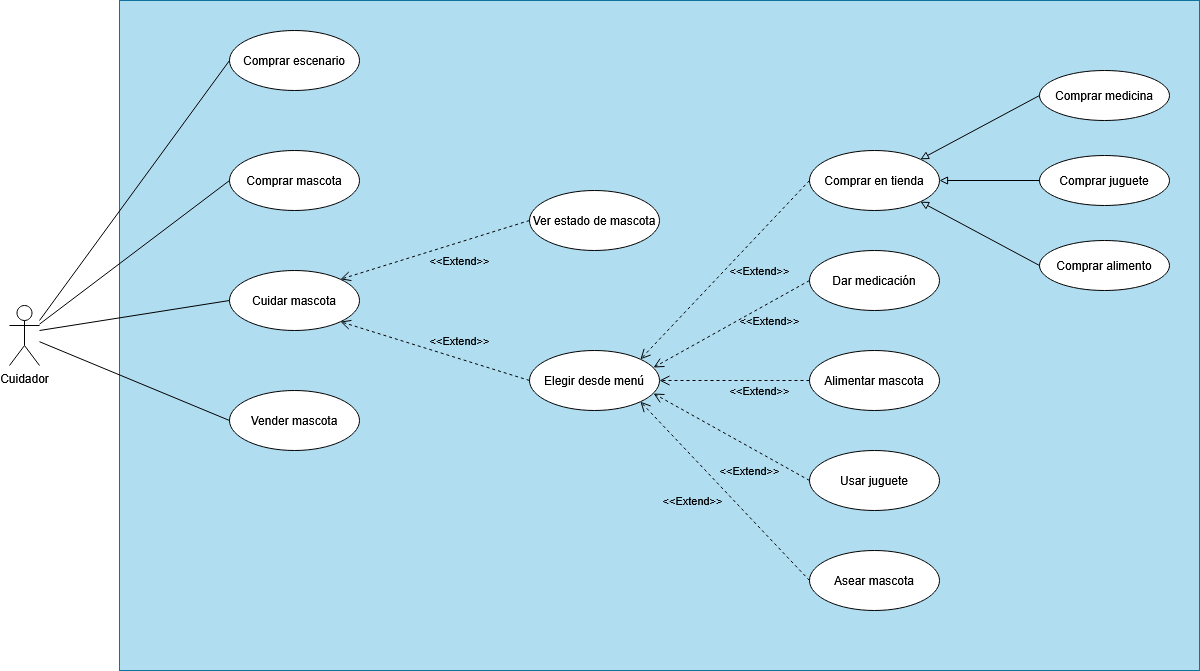

The diagram above was exported from draw.io. Its source (the exported page's mxGraphModel, read from the mxfile embedded in the PNG):
<mxGraphModel dx="2276" dy="797" grid="1" gridSize="10" guides="1" tooltips="1" connect="1" arrows="1" fold="1" page="1" pageScale="1" pageWidth="850" pageHeight="1100" math="0" shadow="0">
  <root>
    <mxCell id="0" />
    <mxCell id="1" parent="0" />
    <mxCell id="flQba4BmQE1XiNDvTdTF-28" value="" style="rounded=0;whiteSpace=wrap;html=1;fillColor=#b1ddf0;strokeColor=#10739e;movable=0;resizable=0;rotatable=0;deletable=0;editable=0;locked=1;connectable=0;" vertex="1" parent="1">
      <mxGeometry x="30" y="140" width="1080" height="670" as="geometry" />
    </mxCell>
    <mxCell id="flQba4BmQE1XiNDvTdTF-1" value="Comprar escenario" style="ellipse;whiteSpace=wrap;html=1;" vertex="1" parent="1">
      <mxGeometry x="140" y="170" width="130" height="60" as="geometry" />
    </mxCell>
    <mxCell id="flQba4BmQE1XiNDvTdTF-2" value="Comprar mascota" style="ellipse;whiteSpace=wrap;html=1;" vertex="1" parent="1">
      <mxGeometry x="140" y="290" width="130" height="60" as="geometry" />
    </mxCell>
    <mxCell id="flQba4BmQE1XiNDvTdTF-3" value="Vender mascota" style="ellipse;whiteSpace=wrap;html=1;" vertex="1" parent="1">
      <mxGeometry x="140" y="530" width="130" height="60" as="geometry" />
    </mxCell>
    <mxCell id="flQba4BmQE1XiNDvTdTF-4" value="Cuidar mascota" style="ellipse;whiteSpace=wrap;html=1;" vertex="1" parent="1">
      <mxGeometry x="140" y="410" width="130" height="60" as="geometry" />
    </mxCell>
    <mxCell id="flQba4BmQE1XiNDvTdTF-5" value="Elegir desde menú" style="ellipse;whiteSpace=wrap;html=1;" vertex="1" parent="1">
      <mxGeometry x="440" y="490" width="130" height="60" as="geometry" />
    </mxCell>
    <mxCell id="flQba4BmQE1XiNDvTdTF-6" value="Ver estado de mascota" style="ellipse;whiteSpace=wrap;html=1;" vertex="1" parent="1">
      <mxGeometry x="440" y="330" width="130" height="60" as="geometry" />
    </mxCell>
    <mxCell id="flQba4BmQE1XiNDvTdTF-7" value="Alimentar mascota" style="ellipse;whiteSpace=wrap;html=1;" vertex="1" parent="1">
      <mxGeometry x="720" y="490" width="130" height="60" as="geometry" />
    </mxCell>
    <mxCell id="flQba4BmQE1XiNDvTdTF-8" value="Usar juguete" style="ellipse;whiteSpace=wrap;html=1;" vertex="1" parent="1">
      <mxGeometry x="720" y="590" width="130" height="60" as="geometry" />
    </mxCell>
    <mxCell id="flQba4BmQE1XiNDvTdTF-9" value="Asear mascota" style="ellipse;whiteSpace=wrap;html=1;" vertex="1" parent="1">
      <mxGeometry x="720" y="690" width="130" height="60" as="geometry" />
    </mxCell>
    <mxCell id="flQba4BmQE1XiNDvTdTF-10" value="Dar medicación" style="ellipse;whiteSpace=wrap;html=1;" vertex="1" parent="1">
      <mxGeometry x="720" y="390" width="130" height="60" as="geometry" />
    </mxCell>
    <mxCell id="flQba4BmQE1XiNDvTdTF-11" value="Comprar en tienda" style="ellipse;whiteSpace=wrap;html=1;" vertex="1" parent="1">
      <mxGeometry x="720" y="290" width="130" height="60" as="geometry" />
    </mxCell>
    <mxCell id="flQba4BmQE1XiNDvTdTF-12" value="Comprar juguete" style="ellipse;whiteSpace=wrap;html=1;" vertex="1" parent="1">
      <mxGeometry x="950" y="295" width="130" height="50" as="geometry" />
    </mxCell>
    <mxCell id="flQba4BmQE1XiNDvTdTF-14" value="Comprar medicina" style="ellipse;whiteSpace=wrap;html=1;" vertex="1" parent="1">
      <mxGeometry x="950" y="210" width="130" height="50" as="geometry" />
    </mxCell>
    <mxCell id="flQba4BmQE1XiNDvTdTF-15" value="Comprar alimento" style="ellipse;whiteSpace=wrap;html=1;" vertex="1" parent="1">
      <mxGeometry x="950" y="380" width="130" height="50" as="geometry" />
    </mxCell>
    <mxCell id="flQba4BmQE1XiNDvTdTF-17" value="&amp;lt;&amp;lt;Extend&amp;gt;&amp;gt;" style="html=1;verticalAlign=bottom;endArrow=open;dashed=1;endSize=8;curved=0;rounded=0;entryX=1;entryY=0;entryDx=0;entryDy=0;exitX=0;exitY=0.5;exitDx=0;exitDy=0;labelBackgroundColor=none;" edge="1" parent="1" source="flQba4BmQE1XiNDvTdTF-6" target="flQba4BmQE1XiNDvTdTF-4">
      <mxGeometry x="-0.1747" y="27" relative="1" as="geometry">
        <mxPoint x="430" y="650" as="sourcePoint" />
        <mxPoint x="350" y="650" as="targetPoint" />
        <mxPoint as="offset" />
      </mxGeometry>
    </mxCell>
    <mxCell id="flQba4BmQE1XiNDvTdTF-19" value="&amp;lt;&amp;lt;Extend&amp;gt;&amp;gt;" style="html=1;verticalAlign=bottom;endArrow=open;dashed=1;endSize=8;curved=0;rounded=0;entryX=1;entryY=1;entryDx=0;entryDy=0;exitX=0;exitY=0.5;exitDx=0;exitDy=0;labelBackgroundColor=none;" edge="1" parent="1" source="flQba4BmQE1XiNDvTdTF-5" target="flQba4BmQE1XiNDvTdTF-4">
      <mxGeometry x="-0.2347" y="-8" relative="1" as="geometry">
        <mxPoint x="549" y="470" as="sourcePoint" />
        <mxPoint x="360" y="529" as="targetPoint" />
        <mxPoint as="offset" />
      </mxGeometry>
    </mxCell>
    <mxCell id="flQba4BmQE1XiNDvTdTF-20" value="&amp;lt;&amp;lt;Extend&amp;gt;&amp;gt;" style="html=1;verticalAlign=bottom;endArrow=open;dashed=1;endSize=8;curved=0;rounded=0;entryX=1;entryY=1;entryDx=0;entryDy=0;exitX=0;exitY=0.5;exitDx=0;exitDy=0;labelBackgroundColor=none;" edge="1" parent="1" source="flQba4BmQE1XiNDvTdTF-9" target="flQba4BmQE1XiNDvTdTF-5">
      <mxGeometry x="0.0668" y="37" relative="1" as="geometry">
        <mxPoint x="809" y="659" as="sourcePoint" />
        <mxPoint x="620" y="600" as="targetPoint" />
        <mxPoint as="offset" />
      </mxGeometry>
    </mxCell>
    <mxCell id="flQba4BmQE1XiNDvTdTF-21" value="&amp;lt;&amp;lt;Extend&amp;gt;&amp;gt;" style="html=1;verticalAlign=bottom;endArrow=open;dashed=1;endSize=8;curved=0;rounded=0;entryX=0.954;entryY=0.717;entryDx=0;entryDy=0;exitX=0;exitY=0.5;exitDx=0;exitDy=0;entryPerimeter=0;labelBackgroundColor=none;" edge="1" parent="1" source="flQba4BmQE1XiNDvTdTF-8" target="flQba4BmQE1XiNDvTdTF-5">
      <mxGeometry x="-0.4132" y="29" relative="1" as="geometry">
        <mxPoint x="859" y="659" as="sourcePoint" />
        <mxPoint x="670" y="600" as="targetPoint" />
        <mxPoint as="offset" />
      </mxGeometry>
    </mxCell>
    <mxCell id="flQba4BmQE1XiNDvTdTF-22" value="&amp;lt;&amp;lt;Extend&amp;gt;&amp;gt;" style="html=1;verticalAlign=bottom;endArrow=open;dashed=1;endSize=8;curved=0;rounded=0;entryX=1;entryY=0.5;entryDx=0;entryDy=0;exitX=0;exitY=0.5;exitDx=0;exitDy=0;labelBackgroundColor=none;" edge="1" parent="1" source="flQba4BmQE1XiNDvTdTF-7" target="flQba4BmQE1XiNDvTdTF-5">
      <mxGeometry x="-0.3333" y="20" relative="1" as="geometry">
        <mxPoint x="909" y="599" as="sourcePoint" />
        <mxPoint x="720" y="540" as="targetPoint" />
        <mxPoint as="offset" />
      </mxGeometry>
    </mxCell>
    <mxCell id="flQba4BmQE1XiNDvTdTF-23" value="&amp;lt;&amp;lt;Extend&amp;gt;&amp;gt;" style="html=1;verticalAlign=bottom;endArrow=open;dashed=1;endSize=8;curved=0;rounded=0;entryX=1;entryY=0;entryDx=0;entryDy=0;exitX=0;exitY=0.5;exitDx=0;exitDy=0;labelBackgroundColor=none;" edge="1" parent="1" source="flQba4BmQE1XiNDvTdTF-11" target="flQba4BmQE1XiNDvTdTF-5">
      <mxGeometry x="-0.1301" y="32" relative="1" as="geometry">
        <mxPoint x="889" y="559" as="sourcePoint" />
        <mxPoint x="700" y="500" as="targetPoint" />
        <mxPoint as="offset" />
      </mxGeometry>
    </mxCell>
    <mxCell id="flQba4BmQE1XiNDvTdTF-24" value="&amp;lt;&amp;lt;Extend&amp;gt;&amp;gt;" style="html=1;verticalAlign=bottom;endArrow=open;dashed=1;endSize=8;curved=0;rounded=0;entryX=0.954;entryY=0.283;entryDx=0;entryDy=0;exitX=0;exitY=0.5;exitDx=0;exitDy=0;entryPerimeter=0;labelBackgroundColor=none;" edge="1" parent="1" source="flQba4BmQE1XiNDvTdTF-10" target="flQba4BmQE1XiNDvTdTF-5">
      <mxGeometry x="-0.3361" y="24" relative="1" as="geometry">
        <mxPoint x="869" y="559" as="sourcePoint" />
        <mxPoint x="680" y="500" as="targetPoint" />
        <mxPoint as="offset" />
      </mxGeometry>
    </mxCell>
    <mxCell id="flQba4BmQE1XiNDvTdTF-25" value="" style="endArrow=block;html=1;rounded=0;endFill=0;entryX=1;entryY=0;entryDx=0;entryDy=0;exitX=0;exitY=0.5;exitDx=0;exitDy=0;" edge="1" parent="1" source="flQba4BmQE1XiNDvTdTF-14" target="flQba4BmQE1XiNDvTdTF-11">
      <mxGeometry width="50" height="50" relative="1" as="geometry">
        <mxPoint x="910" y="810" as="sourcePoint" />
        <mxPoint x="960" y="760" as="targetPoint" />
      </mxGeometry>
    </mxCell>
    <mxCell id="flQba4BmQE1XiNDvTdTF-26" value="" style="endArrow=block;html=1;rounded=0;endFill=0;entryX=1;entryY=0.5;entryDx=0;entryDy=0;exitX=0;exitY=0.5;exitDx=0;exitDy=0;" edge="1" parent="1" source="flQba4BmQE1XiNDvTdTF-12" target="flQba4BmQE1XiNDvTdTF-11">
      <mxGeometry width="50" height="50" relative="1" as="geometry">
        <mxPoint x="1059" y="360" as="sourcePoint" />
        <mxPoint x="940" y="424" as="targetPoint" />
      </mxGeometry>
    </mxCell>
    <mxCell id="flQba4BmQE1XiNDvTdTF-27" value="" style="endArrow=block;html=1;rounded=0;endFill=0;entryX=1;entryY=1;entryDx=0;entryDy=0;exitX=0;exitY=0.5;exitDx=0;exitDy=0;" edge="1" parent="1" source="flQba4BmQE1XiNDvTdTF-15" target="flQba4BmQE1XiNDvTdTF-11">
      <mxGeometry width="50" height="50" relative="1" as="geometry">
        <mxPoint x="940" y="420" as="sourcePoint" />
        <mxPoint x="960" y="544" as="targetPoint" />
      </mxGeometry>
    </mxCell>
    <mxCell id="flQba4BmQE1XiNDvTdTF-29" value="Cuidador" style="shape=umlActor;verticalLabelPosition=bottom;verticalAlign=top;html=1;outlineConnect=0;" vertex="1" parent="1">
      <mxGeometry x="-80" y="445" width="30" height="60" as="geometry" />
    </mxCell>
    <mxCell id="flQba4BmQE1XiNDvTdTF-34" value="" style="endArrow=none;html=1;rounded=0;entryX=0;entryY=0.5;entryDx=0;entryDy=0;" edge="1" parent="1" target="flQba4BmQE1XiNDvTdTF-1">
      <mxGeometry width="50" height="50" relative="1" as="geometry">
        <mxPoint x="-50" y="460" as="sourcePoint" />
        <mxPoint x="-10" y="420" as="targetPoint" />
      </mxGeometry>
    </mxCell>
    <mxCell id="flQba4BmQE1XiNDvTdTF-35" value="" style="endArrow=none;html=1;rounded=0;entryX=0;entryY=0.5;entryDx=0;entryDy=0;" edge="1" parent="1" source="flQba4BmQE1XiNDvTdTF-29" target="flQba4BmQE1XiNDvTdTF-2">
      <mxGeometry width="50" height="50" relative="1" as="geometry">
        <mxPoint x="90" y="680" as="sourcePoint" />
        <mxPoint x="280" y="420" as="targetPoint" />
      </mxGeometry>
    </mxCell>
    <mxCell id="flQba4BmQE1XiNDvTdTF-36" value="" style="endArrow=none;html=1;rounded=0;entryX=0;entryY=0.5;entryDx=0;entryDy=0;" edge="1" parent="1" target="flQba4BmQE1XiNDvTdTF-4">
      <mxGeometry width="50" height="50" relative="1" as="geometry">
        <mxPoint x="-50" y="470" as="sourcePoint" />
        <mxPoint x="180" y="520" as="targetPoint" />
      </mxGeometry>
    </mxCell>
    <mxCell id="flQba4BmQE1XiNDvTdTF-37" value="" style="endArrow=none;html=1;rounded=0;entryX=0;entryY=0.5;entryDx=0;entryDy=0;" edge="1" parent="1" source="flQba4BmQE1XiNDvTdTF-29" target="flQba4BmQE1XiNDvTdTF-3">
      <mxGeometry width="50" height="50" relative="1" as="geometry">
        <mxPoint x="-30" y="770" as="sourcePoint" />
        <mxPoint x="160" y="510" as="targetPoint" />
      </mxGeometry>
    </mxCell>
  </root>
</mxGraphModel>